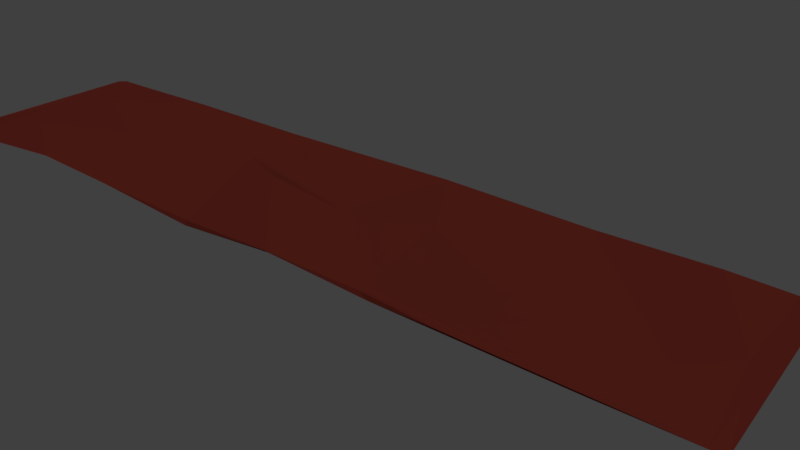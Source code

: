 # Source: RugFinal.blend  (saved by Blender 2.78.0; exported with 4.5.12 LTS)
import bpy
from mathutils import Matrix  # noqa: F401  (used for matrix-valued properties, if any)

bpy.ops.wm.read_factory_settings(use_empty=True)
scene = bpy.context.scene
scene.name = 'Scene'

# ---- collections
col_collection_1 = bpy.data.collections.new('Collection 1'); scene.collection.children.link(col_collection_1)
col_collection_2 = bpy.data.collections.new('Collection 2'); scene.collection.children.link(col_collection_2)
col_collection_3 = bpy.data.collections.new('Collection 3'); scene.collection.children.link(col_collection_3)
col_collection_3.hide_render = True
col_collection_3.hide_viewport = True

# ---- materials (node trees are filled in below, after node groups)
mat_rugtex = bpy.data.materials.new('RugTex')
mat_rugtex.alpha_threshold = 0.0
mat_rugtex.use_transparent_shadow = False
mat_rugtex.diffuse_color = (0.1902, 0.02876, 0.01943, 1.0)
mat_rugtex.specular_color = (0.477, 0.1983, 0.04792)
mat_rugtex.roughness = 0.5
mat_rugtex.specular_intensity = 0.003356

# ---- material node trees

# ---- world
world_world = bpy.data.worlds.new('World'); scene.world = world_world
world_world.color = (0.05088, 0.05088, 0.05088)
world_world.use_sun_shadow = False
world_world.sun_shadow_jitter_overblur = 0.0
world_world.cycles.sampling_method = 'MANUAL'

# ---- cameras
cam_camera = bpy.data.cameras.new('Camera')
cam_camera.clip_end = 100.0
cam_camera.lens = 35.0
cam_camera.sensor_width = 32.0
cam_camera.sensor_height = 18.0
cam_camera.ortho_scale = 7.314
cam_camera.dof.focus_distance = 0.0
cam_camera.dof.aperture_fstop = 128.0

# ---- lights
light_lamp = bpy.data.lights.new('Lamp', 'SUN')
light_lamp.transmission_factor = 0.0
light_lamp.cutoff_distance = 30.0
light_lamp.angle = 0.1993
light_lamp.energy = 1.0
light_lamp.shadow_buffer_clip_start = 1.001
light_lamp.shadow_soft_size = 0.1
light_lamp.shadow_cascade_max_distance = 1000.0

# ---- meshes
me_plane = bpy.data.meshes.new('Plane')
me_plane.from_pydata([(1.288, -0.5482, 0.05679), (-1.303, -0.203, -0.01387), (-2.762, 2.499, 0.0186), (9.194, -1.17, -0.02918), (-5.905, -0.1027, 0.1092), (-6.437, 2.499, 0.03097), (-9.069, 0.286, -0.04248), (3.871, -2.397, 0.01825), (5.93, 2.502, -0.006848), (-8.541, 2.5, -0.006079), (-9.089, -2.351, -0.1118), (-3.491, -0.9316, 0.05405), (-2.886, 1.012, 0.007374), (8.419, 0.2868, -0.009147), (5.968, -0.7739, 0.02403), (1.644, 0.6302, 0.06822), (-9.715, 2.49, 0.0514), (10.08, 2.492, -0.02037), (10.08, -1.049, 0.000501), (8.499, 2.503, 0.04212), (2.121, 2.503, 0.08803), (-6.272, -2.289, 0.1202), (1.284, -2.332, 0.08525), (-2.704, 2.499, 0.06819), (5.497, -2.406, 0.05377), (-6.267, -2.382, 0.1629), (-8.61, 1.254, 0.02162), (3.197, 0.5914, 0.09825), (3.55, -2.282, 0.06614), (8.505, 2.497, 0.08675), (8.851, -0.8358, 0.01994), (9.903, 2.505, 0.03191), (-1.272, 0.3239, 0.04296), (-5.98, -0.1607, 0.162), (1.218, -2.371, 0.1291), (-3.8, -2.433, 0.1302), (-3.606, -1.145, 0.1155), (-2.445, 0.7873, 0.05744), (5.754, 2.5, 0.04918), (1.234, -0.1233, 0.112), (2.126, 2.495, 0.1363), (5.942, -0.6358, 0.07073), (10.08, -2.434, 0.04549), (9.84, 0.01111, 0.05024), (-6.309, 2.506, 0.07993), (-1.211, -2.309, -0.00232), (-8.74, -0.996, -0.01728), (-9.144, -2.425, -0.07662), (-8.707, 2.493, 0.05414), (8.091, -2.407, 0.004881), (-9.715, -2.247, -0.1117), (-1.102, -2.429, -0.04643), (-9.715, 0.2674, -0.0002187), (-10.05, 2.452, -0.00958), (-10.05, -2.207, -0.00958), (-10.05, 0.2658, -0.00958), (10.36, 2.492, 0.05722), (10.36, -1.049, 0.05722), (10.36, -2.434, 0.05722)], [], [(44, 48, 26), (13, 17, 18), (1, 0, 22), (7, 49, 24), (6, 4, 10), (11, 1, 51), (7, 14, 49), (13, 3, 14), (6, 5, 4), (17, 31, 43), (50, 6, 10), (5, 12, 4), (52, 16, 6), (9, 5, 6), (11, 4, 1), (14, 0, 15), (14, 15, 13), (49, 42, 24), (1, 22, 51), (10, 4, 21), (13, 15, 8), (32, 34, 39), (23, 20, 2), (3, 18, 42), (17, 43, 18), (34, 28, 39), (50, 10, 47), (34, 45, 51), (39, 37, 32), (25, 33, 46), (45, 32, 37), (35, 45, 36), (37, 23, 44), (30, 27, 41), (30, 41, 42), (25, 46, 47), (52, 46, 26), (29, 43, 31), (30, 29, 38), (52, 47, 46), (22, 7, 34), (34, 7, 28), (22, 34, 51), (40, 27, 38), (21, 4, 11), (21, 11, 35), (23, 40, 20), (35, 51, 45), (5, 2, 12), (29, 30, 43), (21, 35, 25), (21, 25, 47), (3, 49, 14), (3, 13, 18), (48, 52, 26), (50, 47, 52), (31, 17, 19, 29), (1, 4, 12), (23, 37, 39, 40), (13, 19, 17), (15, 0, 1), (35, 11, 51), (49, 3, 42), (48, 9, 16), (22, 0, 7), (6, 50, 52), (27, 28, 41), (44, 23, 2), (18, 43, 42), (36, 45, 37), (28, 7, 24), (28, 24, 41), (20, 40, 38, 8), (47, 10, 21), (39, 28, 27), (41, 24, 42), (32, 45, 34), (35, 36, 25), (36, 37, 33), (30, 38, 27), (30, 42, 43), (5, 9, 48, 44), (6, 16, 9), (33, 44, 26), (16, 52, 48), (25, 36, 33), (39, 27, 40), (44, 33, 37), (19, 8, 38, 29), (46, 33, 26), (2, 20, 15), (44, 2, 5), (8, 19, 13), (1, 12, 2, 15), (7, 0, 14), (15, 20, 8), (52, 16, 53, 55), (52, 55, 54, 50), (18, 57, 58, 42), (17, 56, 57, 18)])
_uv = me_plane.uv_layers.new(name='UVMap')
_uv.uv.foreach_set('vector', [0.00996, 0.8202, 0.008012, 0.9553, 0.254, 0.916, 0.4109, 0.04275, 0.01186, 0.01199, 0.7182, 0.007907, 0.5335, 0.5876, 0.6059, 0.4483, 0.975, 0.4531, 0.9827, 0.3177, 0.976, 0.1024, 0.987, 0.2443, 0.4412, 0.9791, 0.5088, 0.7865, 0.9738, 0.9735, 0.7083, 0.7075, 0.5335, 0.5876, 0.9914, 0.5734, 0.9827, 0.3177, 0.6613, 0.2405, 0.976, 0.1024, 0.4109, 0.04275, 0.742, 0.05761, 0.6613, 0.2405, 0.4412, 0.9791, 0.007213, 0.8275, 0.5088, 0.7865, 0.01186, 0.01199, 0.01124, 0.01443, 0.5075, 0.01234, 0.9579, 0.9999, 0.4412, 0.9791, 0.9738, 0.9735, 0.007213, 0.8275, 0.2517, 0.6746, 0.5088, 0.7865, 0.4527, 0.9855, 0.01124, 0.9984, 0.4412, 0.9791, 0.008519, 0.9438, 0.007213, 0.8275, 0.4412, 0.9791, 0.7083, 0.7075, 0.5088, 0.7865, 0.5335, 0.5876, 0.6613, 0.2405, 0.6059, 0.4483, 0.3461, 0.4083, 0.6613, 0.2405, 0.3461, 0.4083, 0.4109, 0.04275, 0.976, 0.1024, 0.9884, 0.01254, 0.987, 0.2443, 0.5335, 0.5876, 0.975, 0.4531, 0.9914, 0.5734, 0.9738, 0.9735, 0.5088, 0.7865, 0.9681, 0.8394, 0.4109, 0.04275, 0.3461, 0.4083, 0.008642, 0.2122, 0.4474, 0.576, 0.9794, 0.4523, 0.5301, 0.4508, 0.009138, 0.6411, 0.009351, 0.4097, 0.008335, 0.6493, 0.742, 0.05761, 0.7182, 0.007907, 0.9884, 0.01254, 0.01186, 0.01199, 0.5075, 0.01234, 0.7182, 0.007907, 0.9794, 0.4523, 0.9657, 0.3287, 0.5301, 0.4508, 0.9579, 0.9999, 0.9738, 0.9735, 0.9917, 0.9544, 0.9794, 0.4523, 0.9729, 0.5764, 0.9914, 0.5734, 0.5301, 0.4508, 0.3604, 0.6562, 0.4474, 0.576, 0.9833, 0.8139, 0.5159, 0.8168, 0.6987, 0.9236, 0.9729, 0.5764, 0.4474, 0.576, 0.3604, 0.6562, 0.9871, 0.7043, 0.9729, 0.5764, 0.7413, 0.702, 0.3604, 0.6562, 0.009138, 0.6411, 0.00996, 0.8202, 0.6724, 0.07292, 0.3933, 0.3375, 0.6376, 0.2208, 0.6724, 0.07292, 0.6376, 0.2208, 0.9884, 0.01254, 0.9833, 0.8139, 0.6987, 0.9236, 0.9917, 0.9544, 0.4527, 0.9855, 0.6987, 0.9236, 0.254, 0.916, 0.009046, 0.09151, 0.5075, 0.01234, 0.01124, 0.01443, 0.6724, 0.07292, 0.009046, 0.09151, 0.008169, 0.2099, 0.4527, 0.9855, 0.9917, 0.9544, 0.6987, 0.9236, 0.975, 0.4531, 0.9827, 0.3177, 0.9794, 0.4523, 0.9794, 0.4523, 0.9827, 0.3177, 0.9657, 0.3287, 0.975, 0.4531, 0.9794, 0.4523, 0.9914, 0.5734, 0.008454, 0.4047, 0.3933, 0.3375, 0.008169, 0.2099, 0.9681, 0.8394, 0.5088, 0.7865, 0.7083, 0.7075, 0.9681, 0.8394, 0.7083, 0.7075, 0.9871, 0.7043, 0.009138, 0.6411, 0.008454, 0.4047, 0.009351, 0.4097, 0.9871, 0.7043, 0.9914, 0.5734, 0.9729, 0.5764, 0.007213, 0.8275, 0.008335, 0.6493, 0.2517, 0.6746, 0.009046, 0.09151, 0.6724, 0.07292, 0.5075, 0.01234, 0.9681, 0.8394, 0.9871, 0.7043, 0.9833, 0.8139, 0.9681, 0.8394, 0.9833, 0.8139, 0.9917, 0.9544, 0.742, 0.05761, 0.976, 0.1024, 0.6613, 0.2405, 0.742, 0.05761, 0.4109, 0.04275, 0.7182, 0.007907, 0.008012, 0.9553, 0.4527, 0.9855, 0.254, 0.916, 0.9579, 0.9999, 0.9917, 0.9544, 0.4527, 0.9855, 0.01124, 0.01443, 0.01186, 0.01199, 0.008323, 0.08664, 0.009046, 0.09151, 0.5335, 0.5876, 0.5088, 0.7865, 0.2517, 0.6746, 0.009138, 0.6411, 0.3604, 0.6562, 0.5301, 0.4508, 0.008454, 0.4047, 0.4109, 0.04275, 0.008323, 0.08664, 0.01186, 0.01199, 0.3461, 0.4083, 0.6059, 0.4483, 0.5335, 0.5876, 0.9871, 0.7043, 0.7083, 0.7075, 0.9914, 0.5734, 0.976, 0.1024, 0.742, 0.05761, 0.9884, 0.01254, 0.008012, 0.9553, 0.008519, 0.9438, 0.01124, 0.9984, 0.975, 0.4531, 0.6059, 0.4483, 0.9827, 0.3177, 0.4412, 0.9791, 0.9579, 0.9999, 0.4527, 0.9855, 0.3933, 0.3375, 0.9657, 0.3287, 0.6376, 0.2208, 0.00996, 0.8202, 0.009138, 0.6411, 0.008335, 0.6493, 0.7182, 0.007907, 0.5075, 0.01234, 0.9884, 0.01254, 0.7413, 0.702, 0.9729, 0.5764, 0.3604, 0.6562, 0.9657, 0.3287, 0.9827, 0.3177, 0.987, 0.2443, 0.9657, 0.3287, 0.987, 0.2443, 0.6376, 0.2208, 0.009351, 0.4097, 0.008454, 0.4047, 0.008169, 0.2099, 0.008642, 0.2122, 0.9917, 0.9544, 0.9738, 0.9735, 0.9681, 0.8394, 0.5301, 0.4508, 0.9657, 0.3287, 0.3933, 0.3375, 0.6376, 0.2208, 0.987, 0.2443, 0.9884, 0.01254, 0.4474, 0.576, 0.9729, 0.5764, 0.9794, 0.4523, 0.9871, 0.7043, 0.7413, 0.702, 0.9833, 0.8139, 0.7413, 0.702, 0.3604, 0.6562, 0.5159, 0.8168, 0.6724, 0.07292, 0.008169, 0.2099, 0.3933, 0.3375, 0.6724, 0.07292, 0.9884, 0.01254, 0.5075, 0.01234, 0.007213, 0.8275, 0.008519, 0.9438, 0.008012, 0.9553, 0.00996, 0.8202, 0.4412, 0.9791, 0.01124, 0.9984, 0.008519, 0.9438, 0.5159, 0.8168, 0.00996, 0.8202, 0.254, 0.916, 0.01124, 0.9984, 0.4527, 0.9855, 0.008012, 0.9553, 0.9833, 0.8139, 0.7413, 0.702, 0.5159, 0.8168, 0.5301, 0.4508, 0.3933, 0.3375, 0.008454, 0.4047, 0.00996, 0.8202, 0.5159, 0.8168, 0.3604, 0.6562, 0.008323, 0.08664, 0.008642, 0.2122, 0.008169, 0.2099, 0.009046, 0.09151, 0.6987, 0.9236, 0.5159, 0.8168, 0.254, 0.916, 0.008335, 0.6493, 0.009351, 0.4097, 0.3461, 0.4083, 0.00996, 0.8202, 0.008335, 0.6493, 0.007213, 0.8275, 0.008642, 0.2122, 0.008323, 0.08664, 0.4109, 0.04275, 0.5335, 0.5876, 0.2517, 0.6746, 0.008335, 0.6493, 0.3461, 0.4083, 0.9827, 0.3177, 0.6059, 0.4483, 0.6613, 0.2405, 0.3461, 0.4083, 0.009351, 0.4097, 0.008642, 0.2122, 0.4527, 0.9855, 0.01124, 0.9984, 0.01124, 0.9984, 0.4527, 0.9855, 0.4527, 0.9855, 0.4527, 0.9855, 0.9579, 0.9999, 0.9579, 0.9999, 0.7182, 0.007907, 0.7182, 0.007907, 0.9884, 0.01254, 0.9884, 0.01254, 0.01186, 0.01199, 0.01186, 0.01199, 0.7182, 0.007907, 0.7182, 0.007907])
_uv = me_plane.uv_layers.new(name='UVMap.001')
_uv.uv.foreach_set('vector', [0.1689, 0.2557, 0.04954, 0.2354, 0.06679, 0.1755, 0.8875, 0.5596, 0.9678, 0.4509, 0.9693, 0.6241, 0.4105, 0.5856, 0.5373, 0.6036, 0.5372, 0.693, 0.6998, 0.1368, 0.9031, 0.1908, 0.7793, 0.1601, 0.03279, 0.5584, 0.1865, 0.5788, 0.03049, 0.6865, 0.3035, 0.6201, 0.4105, 0.5856, 0.4189, 0.6938, 0.6666, 0.6931, 0.7681, 0.6126, 0.8727, 0.6914, 0.8875, 0.5596, 0.926, 0.6304, 0.7681, 0.6126, 0.03279, 0.5584, 0.1617, 0.4521, 0.1865, 0.5788, 0.9315, 0.4507, 0.9233, 0.4469, 0.9543, 0.3329, 0.0001279, 0.6811, 0.03279, 0.5584, 0.03049, 0.6865, 0.1617, 0.4521, 0.3337, 0.5258, 0.1865, 0.5788, 0.001332, 0.5589, 0.002449, 0.451, 0.03279, 0.5584, 0.05952, 0.4511, 0.1617, 0.4521, 0.03279, 0.5584, 0.3035, 0.6201, 0.1865, 0.5788, 0.4105, 0.5856, 0.7681, 0.6126, 0.5373, 0.6036, 0.555, 0.5456, 0.7681, 0.6126, 0.555, 0.5456, 0.8875, 0.5596, 0.9031, 0.1908, 0.9999, 0.2191, 0.7793, 0.1601, 0.4105, 0.5856, 0.5372, 0.693, 0.4189, 0.6938, 0.03049, 0.6865, 0.1865, 0.5788, 0.1678, 0.6848, 0.8875, 0.5596, 0.555, 0.5456, 0.7646, 0.4523, 0.4259, 0.2042, 0.5722, 0.1042, 0.5451, 0.2109, 0.3387, 0.2898, 0.5473, 0.3479, 0.3341, 0.2922, 0.926, 0.6304, 0.9693, 0.6241, 0.97, 0.6918, 0.9315, 0.4507, 0.9543, 0.3329, 0.9808, 0.2861, 0.5722, 0.1042, 0.6826, 0.1383, 0.5451, 0.2109, 0.05672, 0.0001279, 0.08437, 0.0001279, 0.08206, 0.003773, 0.5722, 0.1042, 0.4577, 0.07925, 0.4643, 0.07441, 0.5451, 0.2109, 0.3671, 0.213, 0.4259, 0.2042, 0.2142, 0.02306, 0.2079, 0.1328, 0.08528, 0.06856, 0.4577, 0.07925, 0.4259, 0.2042, 0.3671, 0.213, 0.3352, 0.04562, 0.4577, 0.07925, 0.3313, 0.1093, 0.3671, 0.213, 0.3387, 0.2898, 0.1689, 0.2557, 0.9184, 0.2794, 0.6269, 0.271, 0.7761, 0.2495, 0.9184, 0.2794, 0.7761, 0.2495, 0.9999, 0.2191, 0.2142, 0.02306, 0.08528, 0.06856, 0.08206, 0.003773, 0.02328, 0.1156, 0.08528, 0.06856, 0.06679, 0.1755, 0.8583, 0.4343, 0.9543, 0.3329, 0.9233, 0.4469, 0.9184, 0.2794, 0.8583, 0.4343, 0.7221, 0.3965, 0.02328, 0.1156, 0.08206, 0.003773, 0.08528, 0.06856, 0.5372, 0.693, 0.6666, 0.6931, 0.5339, 0.6959, 0.5722, 0.1042, 0.6998, 0.1368, 0.6826, 0.1383, 0.5372, 0.693, 0.5339, 0.6959, 0.4189, 0.6938, 0.5485, 0.3447, 0.6269, 0.271, 0.7221, 0.3965, 0.1678, 0.6848, 0.1865, 0.5788, 0.3035, 0.6201, 0.1678, 0.6848, 0.3035, 0.6201, 0.2878, 0.6929, 0.3387, 0.2898, 0.5485, 0.3447, 0.5473, 0.3479, 0.3352, 0.04562, 0.4643, 0.07441, 0.4577, 0.07925, 0.1617, 0.4521, 0.3402, 0.4535, 0.3337, 0.5258, 0.8583, 0.4343, 0.9184, 0.2794, 0.9543, 0.3329, 0.2146, 0.01785, 0.3352, 0.04562, 0.2142, 0.02306, 0.2146, 0.01785, 0.2142, 0.02306, 0.08206, 0.003773, 0.926, 0.6304, 0.8727, 0.6914, 0.7681, 0.6126, 0.926, 0.6304, 0.8875, 0.5596, 0.9693, 0.6241, 0.04954, 0.2354, 0.02328, 0.1156, 0.06679, 0.1755, 0.05672, 0.0001279, 0.08206, 0.003773, 0.02328, 0.1156, 0.9233, 0.4469, 0.9315, 0.4507, 0.8574, 0.4364, 0.8583, 0.4343, 0.4105, 0.5856, 0.1865, 0.5788, 0.3337, 0.5258, 0.3387, 0.2898, 0.3671, 0.213, 0.5451, 0.2109, 0.5485, 0.3447, 0.8875, 0.5596, 0.8903, 0.4511, 0.9678, 0.4509, 0.555, 0.5456, 0.5373, 0.6036, 0.4105, 0.5856, 0.2878, 0.6929, 0.3035, 0.6201, 0.4189, 0.6938, 0.8727, 0.6914, 0.926, 0.6304, 0.97, 0.6918, 0.04954, 0.2354, 0.05716, 0.2399, 0.0001279, 0.2262, 0.5372, 0.693, 0.5373, 0.6036, 0.6666, 0.6931, 0.03279, 0.5584, 0.0001279, 0.6811, 0.001332, 0.5589, 0.6269, 0.271, 0.6826, 0.1383, 0.7761, 0.2495, 0.1689, 0.2557, 0.3387, 0.2898, 0.3341, 0.2922, 0.9808, 0.2861, 0.9543, 0.3329, 0.9999, 0.2191, 0.3313, 0.1093, 0.4577, 0.07925, 0.3671, 0.213, 0.6826, 0.1383, 0.6998, 0.1368, 0.7793, 0.1601, 0.6826, 0.1383, 0.7793, 0.1601, 0.7761, 0.2495, 0.5473, 0.3479, 0.5485, 0.3447, 0.7221, 0.3965, 0.7308, 0.4022, 0.08206, 0.003773, 0.08437, 0.0001279, 0.2146, 0.01785, 0.5451, 0.2109, 0.6826, 0.1383, 0.6269, 0.271, 0.7761, 0.2495, 0.7793, 0.1601, 0.9999, 0.2191, 0.4259, 0.2042, 0.4577, 0.07925, 0.5722, 0.1042, 0.3352, 0.04562, 0.3313, 0.1093, 0.2142, 0.02306, 0.3313, 0.1093, 0.3671, 0.213, 0.2079, 0.1328, 0.9184, 0.2794, 0.7221, 0.3965, 0.6269, 0.271, 0.9184, 0.2794, 0.9999, 0.2191, 0.9543, 0.3329, 0.1616, 0.257, 0.05716, 0.2399, 0.04954, 0.2354, 0.1689, 0.2557, 0.03279, 0.5584, 0.002449, 0.451, 0.05952, 0.4511, 0.2079, 0.1328, 0.1689, 0.2557, 0.06679, 0.1755, 0.0001279, 0.2262, 0.02328, 0.1156, 0.04954, 0.2354, 0.2142, 0.02306, 0.3313, 0.1093, 0.2079, 0.1328, 0.5451, 0.2109, 0.6269, 0.271, 0.5485, 0.3447, 0.1689, 0.2557, 0.2079, 0.1328, 0.3671, 0.213, 0.8574, 0.4364, 0.7308, 0.4022, 0.7221, 0.3965, 0.8583, 0.4343, 0.08528, 0.06856, 0.2079, 0.1328, 0.06679, 0.1755, 0.3402, 0.4535, 0.5781, 0.4538, 0.555, 0.5456, 0.1689, 0.2557, 0.3341, 0.2922, 0.1616, 0.257, 0.7646, 0.4523, 0.8903, 0.4511, 0.8875, 0.5596, 0.4105, 0.5856, 0.3337, 0.5258, 0.3402, 0.4535, 0.555, 0.5456, 0.6666, 0.6931, 0.5373, 0.6036, 0.7681, 0.6126, 0.555, 0.5456, 0.5781, 0.4538, 0.7646, 0.4523, 0.1231, 0.7125, 0.2317, 0.713, 0.2298, 0.6966, 0.123, 0.6964, 0.1231, 0.7125, 0.123, 0.6964, 0.002223, 0.6962, 0.0001279, 0.713, 0.2996, 0.7101, 0.2996, 0.6963, 0.2319, 0.6962, 0.2319, 0.7097, 0.4726, 0.7102, 0.4726, 0.6962, 0.2996, 0.6963, 0.2996, 0.7101])
_uv.active_render = True
me_plane.materials.append(mat_rugtex)
me_plane.use_remesh_preserve_volume = False
me_plane.use_remesh_preserve_attributes = False
me_plane.use_mirror_vertex_groups = False
me_plane.update()

# ---- curves / text
cu_beziercircle = bpy.data.curves.new('BezierCircle', 'CURVE')
cu_beziercircle.dimensions = '3D'
_sp = cu_beziercircle.splines.new('BEZIER'); _sp.bezier_points.add(3)
_sp.bezier_points.foreach_set('co', [-1.0, 0.0, 0.0, 0.0, 1.0, 0.0, 1.0, 0.0, 0.0, 0.0, -1.0, 0.0])
_sp.bezier_points.foreach_set('handle_left', [-1.0, -0.5521, 0.0, -0.5521, 1.0, 0.0, 1.0, 0.5521, 0.0, 0.5521, -1.0, 0.0])
_sp.bezier_points.foreach_set('handle_right', [-1.0, 0.5521, 0.0, 0.5521, 1.0, 0.0, 1.0, -0.5521, 0.0, -0.5521, -1.0, 0.0])
for _p, _l, _r in zip(_sp.bezier_points, ['AUTO', 'AUTO', 'AUTO', 'AUTO'], ['AUTO', 'AUTO', 'AUTO', 'AUTO']): _p.handle_left_type = _l; _p.handle_right_type = _r
_sp.order_u = 0
_sp.order_v = 0
_sp.use_cyclic_u = True
cu_beziercircle.use_path = True
cu_beziercircle.use_path_clamp = True
cu_beziercircle.bevel_resolution = 0
cu_beziercircle.fill_mode = 'HALF'

# ---- objects
ob_carpet = bpy.data.objects.new('Carpet', me_plane)
ob_lamp = bpy.data.objects.new('Lamp', light_lamp)
ob_camera = bpy.data.objects.new('Camera', cam_camera)
ob_beziercircle = bpy.data.objects.new('BezierCircle', cu_beziercircle)

# ---- transforms, parenting, visibility, modifiers, constraints
ob_carpet.location = (0.0, 0.0, 0.0)
ob_carpet.lineart.crease_threshold = 0.0
ob_lamp.location = (2.525, 7.682, 14.6)
ob_lamp.rotation_euler = (0.565, 0.256, 2.737)
ob_lamp.lock_rotations_4d = False
ob_lamp.empty_display_type = 'ARROWS'
ob_lamp.color = (0.0, 0.0, 0.0, 0.0)
ob_lamp.lineart.crease_threshold = 0.0
ob_camera.location = (12.45, -12.44, 8.472)
ob_camera.rotation_euler = (1.088, -1.138e-06, 0.6641)
ob_camera.lock_rotations_4d = False
ob_camera.empty_display_type = 'ARROWS'
ob_camera.color = (0.0, 0.0, 0.0, 0.0)
ob_camera.display_type = 'WIRE'
ob_camera.lineart.crease_threshold = 0.0
ob_beziercircle.location = (-3.443, -2.129, 5.185)
ob_beziercircle.scale = (0.002806, 0.002806, 0.002806)
ob_beziercircle.lineart.crease_threshold = 0.0

# ---- collection membership
col_collection_1.objects.link(ob_carpet)
col_collection_2.objects.link(ob_lamp)
col_collection_2.objects.link(ob_camera)
col_collection_3.objects.link(ob_beziercircle)

# ---- scene / render settings (as saved in the file)
scene.camera = ob_camera
scene.frame_start = 1; scene.frame_end = 250; scene.frame_set(1)
scene.render.engine = 'BLENDER_EEVEE_NEXT'
scene.render.resolution_percentage = 50
scene.render.dither_intensity = 0.0
scene.cycles.use_denoising = False
scene.cycles.samples = 128
scene.cycles.sampling_pattern = 'TABULATED_SOBOL'
scene.cycles.light_sampling_threshold = 0.0
scene.cycles.use_adaptive_sampling = False
scene.cycles.use_light_tree = False
scene.cycles.blur_glossy = 0.0
scene.cycles.sample_clamp_indirect = 0.0
scene.view_settings.view_transform = 'Standard'
bpy.context.view_layer.update()

